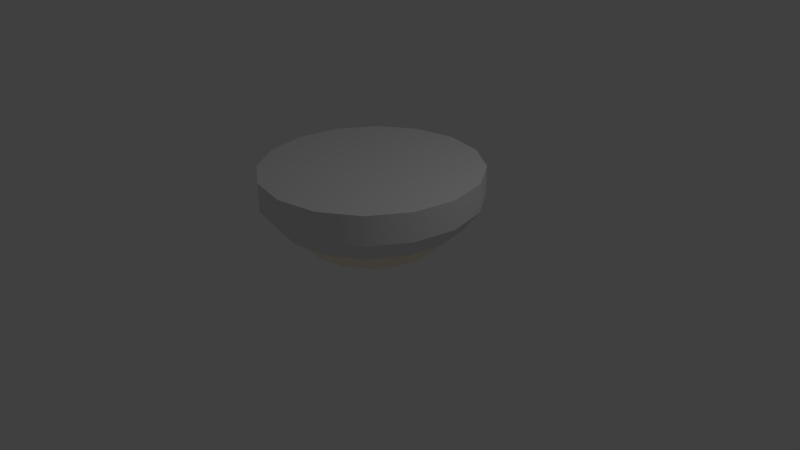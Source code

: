 # Source: lightfixture.blend  (saved by Blender 2.67.0; exported with 4.5.12 LTS)
import bpy
from mathutils import Matrix  # noqa: F401  (used for matrix-valued properties, if any)

bpy.ops.wm.read_factory_settings(use_empty=True)
scene = bpy.context.scene
scene.name = 'Scene'

# ---- collections
col_collection_1 = bpy.data.collections.new('Collection 1'); scene.collection.children.link(col_collection_1)

# ---- materials (node trees are filled in below, after node groups)
mat_lightfixturebase = bpy.data.materials.new('LightFixtureBase')
mat_lightfixturebase.alpha_threshold = 0.0
mat_lightfixturebase.roughness = 0.5
mat_lightfixturebase.line_color = (0.0, 0.0, 0.0, 1.0)
mat_lightfixturelight = bpy.data.materials.new('LightFixtureLight')
mat_lightfixturelight.alpha_threshold = 0.0
mat_lightfixturelight.diffuse_color = (1.0, 0.8796, 0.7305, 1.0)
mat_lightfixturelight.roughness = 0.5
mat_lightfixturelight.line_color = (0.0, 0.0, 0.0, 1.0)

# ---- material node trees
mat_lightfixturebase.use_nodes = True; mat_lightfixturebase.node_tree.nodes.clear()
_N = mat_lightfixturebase.node_tree.nodes; _L = mat_lightfixturebase.node_tree.links
n0 = _N.new('ShaderNodeOutputMaterial'); n0.name = 'Material Output'; n0.location = (300, 300)
n0.width = 120
n1 = _N.new('ShaderNodeBsdfDiffuse'); n1.name = 'Diffuse BSDF'; n1.location = (10, 300)
_L.new(n1.outputs[0], n0.inputs[0])
n0.is_active_output = True
mat_lightfixturelight.use_nodes = True; mat_lightfixturelight.node_tree.nodes.clear()
_N = mat_lightfixturelight.node_tree.nodes; _L = mat_lightfixturelight.node_tree.links
n0 = _N.new('ShaderNodeOutputMaterial'); n0.name = 'Material Output'; n0.location = (300, 300)
n0.width = 120
n1 = _N.new('ShaderNodeBsdfDiffuse'); n1.name = 'Diffuse BSDF'; n1.location = (10, 300)
n1.inputs[0].default_value = (1.0, 0.8775, 0.7287, 1.0)
_L.new(n1.outputs[0], n0.inputs[0])
n0.is_active_output = True

# ---- world
world_world = bpy.data.worlds.new('World'); scene.world = world_world
world_world.color = (0.05088, 0.05088, 0.05088)
world_world.use_sun_shadow = False
world_world.sun_shadow_jitter_overblur = 0.0
world_world.cycles.sampling_method = 'MANUAL'
world_world.cycles.sample_map_resolution = 256

# ---- cameras
cam_camera = bpy.data.cameras.new('Camera')
cam_camera.clip_end = 100.0
cam_camera.lens = 35.0
cam_camera.sensor_width = 32.0
cam_camera.sensor_height = 18.0
cam_camera.ortho_scale = 7.314
cam_camera.dof.focus_distance = 0.0

# ---- lights
light_lamp = bpy.data.lights.new('Lamp', 'POINT')
light_lamp.transmission_factor = 0.0
light_lamp.cutoff_distance = 30.0
light_lamp.energy = 100.0
light_lamp.shadow_buffer_clip_start = 1.001
light_lamp.shadow_soft_size = 0.1
light_lamp.shadow_maximum_resolution = 0.006
light_lamp.use_absolute_resolution = True
light_lamp.cycles.use_multiple_importance_sampling = False

# ---- meshes
me_cylinder = bpy.data.meshes.new('Cylinder')
me_cylinder.from_pydata([(-7.892e-09, 1.212, -0.4136), (-1.542e-08, 1.414, -0.147), (0.4638, 1.12, -0.4136), (0.5411, 1.306, -0.147), (0.8569, 0.8569, -0.4136), (0.9999, 0.9999, -0.147), (1.12, 0.4638, -0.4136), (1.306, 0.5411, -0.147), (1.212, -5.534e-08, -0.4136), (1.414, -6.644e-08, -0.147), (1.12, -0.4638, -0.4136), (1.306, -0.5411, -0.147), (0.8569, -0.8569, -0.4136), (0.9999, -0.9999, -0.147), (0.4638, -1.12, -0.4136), (0.5411, -1.306, -0.147), (1.751e-07, -1.212, -0.4136), (1.981e-07, -1.414, -0.147), (-0.4638, -1.12, -0.4136), (-0.5411, -1.306, -0.147), (-0.8569, -0.8569, -0.4136), (-0.9999, -0.9999, -0.147), (-1.12, -0.4638, -0.4136), (-1.306, -0.5411, -0.147), (-1.212, 1.208e-08, -0.4136), (-1.414, 1.224e-08, -0.147), (-1.12, 0.4638, -0.4136), (-1.306, 0.5411, -0.147), (-0.8569, 0.8569, -0.4136), (-0.9999, 0.9999, -0.147), (-0.4638, 1.12, -0.4136), (-0.5411, 1.306, -0.147), (-4.215e-09, 1.138, -0.4136), (0.4354, 1.051, -0.4136), (0.8044, 0.8044, -0.4136), (1.051, 0.4354, -0.4136), (1.138, -5.195e-08, -0.4136), (1.051, -0.4354, -0.4136), (0.8044, -0.8044, -0.4136), (0.4354, -1.051, -0.4136), (1.676e-07, -1.138, -0.4136), (-0.4354, -1.051, -0.4136), (-0.8044, -0.8044, -0.4136), (-1.051, -0.4354, -0.4136), (-1.138, 1.134e-08, -0.4136), (-1.051, 0.4354, -0.4136), (-0.8044, 0.8044, -0.4136), (-0.4354, 1.051, -0.4136), (2.669e-09, 0.8791, -0.7237), (0.3364, 0.8122, -0.7237), (0.6216, 0.6216, -0.7237), (0.8122, 0.3364, -0.7237), (0.8791, -3.507e-08, -0.7237), (0.8122, -0.3364, -0.7237), (0.6216, -0.6216, -0.7237), (0.3364, -0.8122, -0.7237), (1.354e-07, -0.8791, -0.7237), (-0.3364, -0.8122, -0.7237), (-0.6216, -0.6216, -0.7237), (-0.8122, -0.3364, -0.7237), (-0.8791, 1.385e-08, -0.7237), (-0.8122, 0.3364, -0.7237), (-0.6216, 0.6216, -0.7237), (-0.3364, 0.8122, -0.7237), (2.663e-08, 0.4534, -0.9464), (0.1735, 0.4189, -0.9464), (0.3206, 0.3206, -0.9464), (0.4189, 0.1735, -0.9464), (0.4534, -1.628e-08, -0.9464), (0.4189, -0.1735, -0.9464), (0.3206, -0.3206, -0.9464), (0.1735, -0.4189, -0.9464), (9.509e-08, -0.4534, -0.9464), (-0.1735, -0.4189, -0.9464), (-0.3206, -0.3206, -0.9464), (-0.4189, -0.1735, -0.9464), (-0.4534, 8.945e-09, -0.9464), (-0.4189, 0.1735, -0.9464), (-0.3206, 0.3206, -0.9464), (-0.1735, 0.4189, -0.9464), (3.912e-08, 0.0, -1.034), (4.47e-08, 0.0, -1.034), (2.98e-08, 0.0, -1.034), (2.98e-08, 1.49e-08, -1.034), (2.98e-08, 7.451e-09, -1.034), (2.98e-08, 1.49e-08, -1.034), (2.98e-08, 0.0, -1.034), (4.47e-08, 0.0, -1.034), (3.912e-08, 0.0, -1.034), (4.47e-08, 0.0, -1.034), (2.98e-08, 0.0, -1.034), (2.98e-08, 1.49e-08, -1.034), (2.98e-08, 7.451e-09, -1.034), (2.98e-08, 0.0, -1.034), (2.98e-08, 0.0, -1.034), (4.47e-08, 0.0, -1.034), (-1.542e-08, 1.414, 0.226), (0.5411, 1.306, 0.226), (0.9999, 0.9999, 0.226), (1.306, 0.5411, 0.226), (1.414, -6.644e-08, 0.226), (1.306, -0.5411, 0.226), (0.9999, -0.9999, 0.226), (0.5411, -1.306, 0.226), (1.981e-07, -1.414, 0.226), (-0.5411, -1.306, 0.226), (-0.9999, -0.9999, 0.226), (-1.306, -0.5411, 0.226), (-1.414, 1.224e-08, 0.226), (-1.306, 0.5411, 0.226), (-0.9999, 0.9999, 0.226), (-0.5411, 1.306, 0.226), (4.843e-08, 0.0, 0.226), (5.96e-08, 0.0, 0.226), (5.96e-08, 0.0, 0.226), (0.0, 0.0, 0.226), (0.0, 1.49e-08, 0.226), (0.0, 0.0, 0.226), (5.96e-08, 0.0, 0.226), (5.96e-08, 0.0, 0.226), (4.843e-08, 0.0, 0.226), (5.96e-08, 0.0, 0.226), (5.96e-08, 0.0, 0.226), (0.0, 0.0, 0.226), (0.0, 1.49e-08, 0.226), (0.0, 0.0, 0.226), (5.96e-08, 0.0, 0.226), (5.96e-08, 0.0, 0.226)], [], [(0, 1, 3, 2), (2, 3, 5, 4), (4, 5, 7, 6), (6, 7, 9, 8), (8, 9, 11, 10), (10, 11, 13, 12), (12, 13, 15, 14), (14, 15, 17, 16), (16, 17, 19, 18), (18, 19, 21, 20), (20, 21, 23, 22), (22, 23, 25, 24), (24, 25, 27, 26), (26, 27, 29, 28), (28, 29, 31, 30), (30, 31, 1, 0), (26, 28, 46, 45), (22, 24, 44, 43), (18, 20, 42, 41), (14, 16, 40, 39), (10, 12, 38, 37), (6, 8, 36, 35), (2, 4, 34, 33), (28, 30, 47, 46), (24, 26, 45, 44), (20, 22, 43, 42), (16, 18, 41, 40), (12, 14, 39, 38), (8, 10, 37, 36), (4, 6, 35, 34), (0, 2, 33, 32), (30, 0, 32, 47), (38, 39, 55, 54), (32, 33, 49, 48), (45, 46, 62, 61), (39, 40, 56, 55), (33, 34, 50, 49), (46, 47, 63, 62), (40, 41, 57, 56), (34, 35, 51, 50), (47, 32, 48, 63), (41, 42, 58, 57), (35, 36, 52, 51), (42, 43, 59, 58), (36, 37, 53, 52), (43, 44, 60, 59), (37, 38, 54, 53), (44, 45, 61, 60), (59, 60, 76, 75), (53, 54, 70, 69), (60, 61, 77, 76), (54, 55, 71, 70), (48, 49, 65, 64), (61, 62, 78, 77), (55, 56, 72, 71), (49, 50, 66, 65), (62, 63, 79, 78), (56, 57, 73, 72), (50, 51, 67, 66), (63, 48, 64, 79), (57, 58, 74, 73), (51, 52, 68, 67), (58, 59, 75, 74), (52, 53, 69, 68), (74, 75, 91, 90), (68, 69, 85, 84), (75, 76, 92, 91), (69, 70, 86, 85), (76, 77, 93, 92), (70, 71, 87, 86), (64, 65, 81, 80), (77, 78, 94, 93), (71, 72, 88, 87), (65, 66, 82, 81), (78, 79, 95, 94), (72, 73, 89, 88), (66, 67, 83, 82), (79, 64, 80, 95), (73, 74, 90, 89), (67, 68, 84, 83), (31, 29, 110, 111), (27, 25, 108, 109), (23, 21, 106, 107), (19, 17, 104, 105), (15, 13, 102, 103), (11, 9, 100, 101), (7, 5, 98, 99), (3, 1, 96, 97), (1, 31, 111, 96), (29, 27, 109, 110), (25, 23, 107, 108), (21, 19, 105, 106), (17, 15, 103, 104), (13, 11, 101, 102), (9, 7, 99, 100), (5, 3, 97, 98), (111, 110, 126, 127), (105, 104, 120, 121), (99, 98, 114, 115), (96, 111, 127, 112), (106, 105, 121, 122), (100, 99, 115, 116), (107, 106, 122, 123), (101, 100, 116, 117), (108, 107, 123, 124), (102, 101, 117, 118), (109, 108, 124, 125), (103, 102, 118, 119), (97, 96, 112, 113), (110, 109, 125, 126), (104, 103, 119, 120), (98, 97, 113, 114)])
me_cylinder.polygons.foreach_set('use_smooth', [True] * 112)
me_cylinder.polygons.foreach_set('material_index', [0, 0, 0, 0, 0, 0, 0, 0, 0, 0, 0, 0, 0, 0, 0, 0, 0, 0, 0, 0, 0, 0, 0, 0, 0, 0, 0, 0, 0, 0, 0, 0, 1, 1, 1, 1, 1, 1, 1, 1, 1, 1, 1, 1, 1, 1, 1, 1, 1, 1, 1, 1, 1, 1, 1, 1, 1, 1, 1, 1, 1, 1, 1, 1, 1, 1, 1, 1, 1, 1, 1, 1, 1, 1, 1, 1, 1, 1, 1, 1, 0, 0, 0, 0, 0, 0, 0, 0, 0, 0, 0, 0, 0, 0, 0, 0, 0, 0, 0, 0, 0, 0, 0, 0, 0, 0, 0, 0, 0, 0, 0, 0])
me_cylinder.materials.append(mat_lightfixturebase)
me_cylinder.materials.append(mat_lightfixturelight)
me_cylinder.use_remesh_preserve_volume = False
me_cylinder.use_remesh_preserve_attributes = False
me_cylinder.use_mirror_vertex_groups = False
me_cylinder.update()

# ---- objects
ob_light = bpy.data.objects.new('Light', me_cylinder)
ob_lamp = bpy.data.objects.new('Lamp', light_lamp)
ob_camera = bpy.data.objects.new('Camera', cam_camera)

# ---- transforms, parenting, visibility, modifiers, constraints
ob_light.location = (0.0, 0.0, 1.0)
ob_light.lineart.crease_threshold = 0.0
_m = ob_light.modifiers.new('EdgeSplit', 'EDGE_SPLIT')
ob_lamp.location = (4.076, 1.005, 5.904)
ob_lamp.rotation_euler = (0.6503, 0.05522, 1.866)
ob_lamp.lock_rotations_4d = False
ob_lamp.empty_display_type = 'ARROWS'
ob_lamp.color = (0.0, 0.0, 0.0, 0.0)
ob_lamp.lineart.crease_threshold = 0.0
ob_camera.location = (7.481, -6.508, 5.344)
ob_camera.rotation_euler = (1.109, 0.01082, 0.8149)
ob_camera.lock_rotations_4d = False
ob_camera.empty_display_type = 'ARROWS'
ob_camera.color = (0.0, 0.0, 0.0, 0.0)
ob_camera.display_type = 'WIRE'
ob_camera.lineart.crease_threshold = 0.0

# ---- collection membership
col_collection_1.objects.link(ob_light)
col_collection_1.objects.link(ob_lamp)
col_collection_1.objects.link(ob_camera)

# ---- scene / render settings (as saved in the file)
scene.camera = ob_camera
scene.frame_start = 1; scene.frame_end = 250; scene.frame_set(1)
scene.render.engine = 'CYCLES'
scene.render.image_settings.color_mode = 'RGB'
scene.render.image_settings.compression = 90
scene.render.resolution_percentage = 50
scene.render.dither_intensity = 0.0
scene.cycles.use_denoising = False
scene.cycles.samples = 10
scene.cycles.sampling_pattern = 'TABULATED_SOBOL'
scene.cycles.light_sampling_threshold = 0.0
scene.cycles.use_adaptive_sampling = False
scene.cycles.use_light_tree = False
scene.cycles.blur_glossy = 0.0
scene.cycles.volume_bounces = 1
scene.cycles.pixel_filter_type = 'GAUSSIAN'
scene.cycles.sample_clamp_indirect = 0.0
scene.view_settings.view_transform = 'Standard'
bpy.context.view_layer.update()
